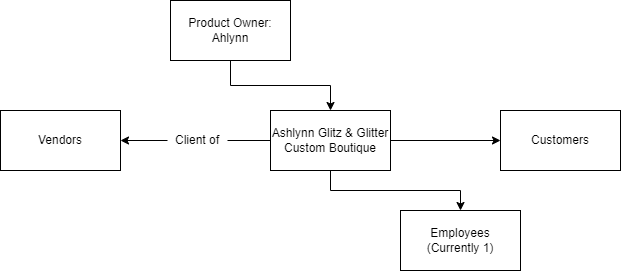

The diagram above was exported from draw.io. Its source (the exported page's mxGraphModel, read from the mxfile embedded in the PNG):
<mxGraphModel dx="1036" dy="606" grid="1" gridSize="10" guides="1" tooltips="1" connect="1" arrows="1" fold="1" page="1" pageScale="1" pageWidth="1100" pageHeight="850" math="0" shadow="0">
  <root>
    <mxCell id="0" />
    <mxCell id="1" parent="0" />
    <mxCell id="WuVmQQJ1NGhhO9nlI3wy-7" style="edgeStyle=orthogonalEdgeStyle;rounded=0;orthogonalLoop=1;jettySize=auto;html=1;exitX=0.5;exitY=1;exitDx=0;exitDy=0;entryX=0.5;entryY=0;entryDx=0;entryDy=0;" edge="1" parent="1" source="WuVmQQJ1NGhhO9nlI3wy-1" target="WuVmQQJ1NGhhO9nlI3wy-2">
      <mxGeometry relative="1" as="geometry" />
    </mxCell>
    <mxCell id="WuVmQQJ1NGhhO9nlI3wy-1" value="Product Owner:&lt;br&gt;Ahlynn" style="rounded=0;whiteSpace=wrap;html=1;" vertex="1" parent="1">
      <mxGeometry x="340" y="120" width="120" height="60" as="geometry" />
    </mxCell>
    <mxCell id="WuVmQQJ1NGhhO9nlI3wy-8" style="edgeStyle=orthogonalEdgeStyle;rounded=0;orthogonalLoop=1;jettySize=auto;html=1;exitX=0.5;exitY=1;exitDx=0;exitDy=0;" edge="1" parent="1" source="WuVmQQJ1NGhhO9nlI3wy-2" target="WuVmQQJ1NGhhO9nlI3wy-6">
      <mxGeometry relative="1" as="geometry" />
    </mxCell>
    <mxCell id="WuVmQQJ1NGhhO9nlI3wy-9" style="edgeStyle=orthogonalEdgeStyle;rounded=0;orthogonalLoop=1;jettySize=auto;html=1;exitX=0;exitY=0.5;exitDx=0;exitDy=0;startArrow=none;" edge="1" parent="1" source="WuVmQQJ1NGhhO9nlI3wy-11" target="WuVmQQJ1NGhhO9nlI3wy-5">
      <mxGeometry relative="1" as="geometry" />
    </mxCell>
    <mxCell id="WuVmQQJ1NGhhO9nlI3wy-10" style="edgeStyle=orthogonalEdgeStyle;rounded=0;orthogonalLoop=1;jettySize=auto;html=1;exitX=1;exitY=0.5;exitDx=0;exitDy=0;entryX=0;entryY=0.5;entryDx=0;entryDy=0;" edge="1" parent="1" source="WuVmQQJ1NGhhO9nlI3wy-2" target="WuVmQQJ1NGhhO9nlI3wy-3">
      <mxGeometry relative="1" as="geometry" />
    </mxCell>
    <mxCell id="WuVmQQJ1NGhhO9nlI3wy-2" value="Ashlynn Glitz &amp;amp; Glitter Custom Boutique" style="rounded=0;whiteSpace=wrap;html=1;" vertex="1" parent="1">
      <mxGeometry x="440" y="230" width="120" height="60" as="geometry" />
    </mxCell>
    <mxCell id="WuVmQQJ1NGhhO9nlI3wy-3" value="Customers" style="rounded=0;whiteSpace=wrap;html=1;" vertex="1" parent="1">
      <mxGeometry x="670" y="230" width="120" height="60" as="geometry" />
    </mxCell>
    <mxCell id="WuVmQQJ1NGhhO9nlI3wy-5" value="Vendors" style="rounded=0;whiteSpace=wrap;html=1;" vertex="1" parent="1">
      <mxGeometry x="170" y="230" width="120" height="60" as="geometry" />
    </mxCell>
    <mxCell id="WuVmQQJ1NGhhO9nlI3wy-6" value="Employees &lt;br&gt;(Currently 1)" style="rounded=0;whiteSpace=wrap;html=1;" vertex="1" parent="1">
      <mxGeometry x="570" y="330" width="120" height="60" as="geometry" />
    </mxCell>
    <mxCell id="WuVmQQJ1NGhhO9nlI3wy-12" value="" style="edgeStyle=orthogonalEdgeStyle;rounded=0;orthogonalLoop=1;jettySize=auto;html=1;exitX=0;exitY=0.5;exitDx=0;exitDy=0;endArrow=none;" edge="1" parent="1" source="WuVmQQJ1NGhhO9nlI3wy-2" target="WuVmQQJ1NGhhO9nlI3wy-11">
      <mxGeometry relative="1" as="geometry">
        <mxPoint x="440" y="260" as="sourcePoint" />
        <mxPoint x="290" y="260" as="targetPoint" />
      </mxGeometry>
    </mxCell>
    <mxCell id="WuVmQQJ1NGhhO9nlI3wy-11" value="Client of" style="text;html=1;strokeColor=none;fillColor=none;align=center;verticalAlign=middle;whiteSpace=wrap;rounded=0;" vertex="1" parent="1">
      <mxGeometry x="337" y="245" width="60" height="30" as="geometry" />
    </mxCell>
  </root>
</mxGraphModel>